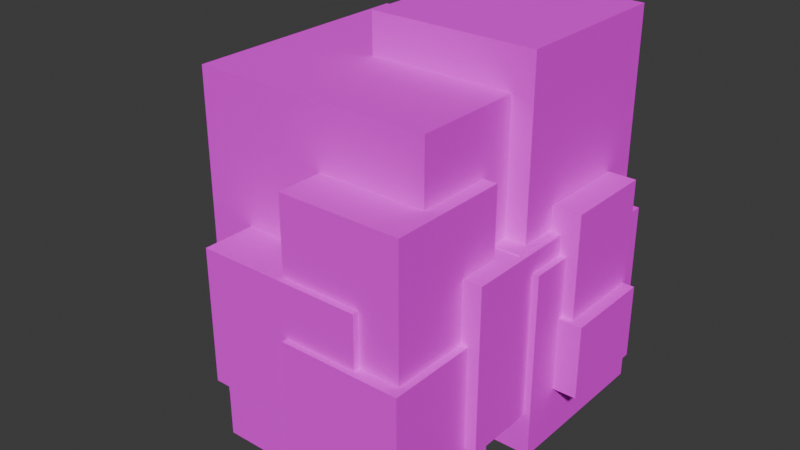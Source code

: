 # Source: SmackableRocks.blend  (saved by Blender 4.1.23; exported with 4.5.12 LTS)
import bpy
from mathutils import Matrix  # noqa: F401  (used for matrix-valued properties, if any)

bpy.ops.wm.read_factory_settings(use_empty=True)
scene = bpy.context.scene
scene.name = 'Scene'

# ---- collections
col_collection = bpy.data.collections.new('Collection'); scene.collection.children.link(col_collection)

# ---- images (referenced by path relative to the original .blend; pixels are not part of the script)
import os
ASSET_DIR = os.environ.get("B2B_ASSET_DIR", "")  # directory of the original .blend (textures are referenced by path, not embedded)
HERE = os.path.dirname(os.path.abspath(__file__))  # packed textures are extracted next to this script under _unpacked/

def load_image(name, relpath, width, height, colorspace="sRGB"):
    """Load a texture the original file referenced (path relative to the .blend, or extracted next to this script)."""
    p = next((c for c in (os.path.join(HERE, relpath), os.path.join(ASSET_DIR, relpath)) if relpath and os.path.exists(c)), "")
    if p:
        img = bpy.data.images.load(p, check_existing=True)
        img.name = name
    else:  # same state as the original file: an image datablock whose file is absent (Cycles renders it pink)
        img = bpy.data.images.new(name, width, height)
        img.source = "FILE"
        img.filepath = "//" + (relpath or name)
    img.colorspace_settings.name = colorspace
    return img
img_smackablerocks_png = load_image('SmackableRocks.png', 'SmackableRocks.png', 1024, 1024, 'sRGB')

# ---- materials (node trees are filled in below, after node groups)
mat_smackrock = bpy.data.materials.new('SmackRock')

# ---- material node trees
mat_smackrock.use_nodes = True; mat_smackrock.node_tree.nodes.clear()
_N = mat_smackrock.node_tree.nodes; _L = mat_smackrock.node_tree.links
n0 = _N.new('ShaderNodeBsdfPrincipled'); n0.name = 'Principled BSDF'; n0.location = (10, 300)
n0.inputs[2].default_value = 1.0
n0.inputs[3].default_value = 1.45
n0.inputs[25].default_value = 0.0
n1 = _N.new('ShaderNodeOutputMaterial'); n1.name = 'Material Output'; n1.location = (300, 300)
n2 = _N.new('ShaderNodeTexImage'); n2.name = 'Image Texture'; n2.location = (-338, 287)
n2.image = img_smackablerocks_png
n2.interpolation = 'Closest'
n3 = _N.new('ShaderNodeMath'); n3.name = 'Math'; n3.location = (0, 0)
n3.hide = True
n3.operation = 'GREATER_THAN'
_L.new(n0.outputs[0], n1.inputs[0])
_L.new(n2.outputs[0], n0.inputs[0])
_L.new(n2.outputs[1], n3.inputs[0])
_L.new(n3.outputs[0], n0.inputs[4])
n1.is_active_output = True

# ---- world
world_world = bpy.data.worlds.new('World'); scene.world = world_world
world_world.use_nodes = True; world_world.node_tree.nodes.clear()
_N = world_world.node_tree.nodes; _L = world_world.node_tree.links
n0 = _N.new('ShaderNodeOutputWorld'); n0.name = 'World Output'; n0.location = (300, 300)
n1 = _N.new('ShaderNodeBackground'); n1.name = 'Background'; n1.location = (10, 300)
n1.inputs[0].default_value = (0.05088, 0.05088, 0.05088, 1.0)
_L.new(n1.outputs[0], n0.inputs[0])
n0.is_active_output = True
world_world.color = (0.05088, 0.05088, 0.05088)
world_world.use_sun_shadow = False
world_world.sun_shadow_jitter_overblur = 0.0

# ---- meshes
me_cube_037 = bpy.data.meshes.new('Cube.037')
me_cube_037.from_pydata([(-0.1864, -1.905, -0.006468), (-0.1864, -1.905, 2.219), (-0.1864, 0.09499, -0.006468), (-0.1864, 0.09499, 2.219), (1.814, -1.905, -0.006468), (1.814, -1.905, 2.219), (1.814, 0.09499, -0.006468), (1.814, 0.09499, 2.219), (-0.6249, 1.867, 0.01303), (-0.6249, 1.867, 1.773), (0.9568, 1.867, 0.01303), (0.9568, 1.867, 1.773), (-0.6249, 0.2856, 0.01303), (-0.6249, 0.2856, 1.773), (0.9568, 0.2856, 0.01303), (0.9568, 0.2856, 1.773), (-0.9663, 0.4599, 0.5298), (-0.9663, 0.4599, 1.417), (-0.9663, 1.553, 0.5298), (-0.9663, 1.553, 1.417), (-0.6213, 0.4599, 0.5298), (-0.6213, 0.4599, 1.417), (-0.6213, 1.553, 0.5298), (-0.6213, 1.553, 1.417), (-2.128, -0.236, 0.109), (-2.128, -0.236, 1.728), (-0.673, -0.236, 0.109), (-0.673, -0.236, 1.728), (-2.128, -1.691, 0.109), (-2.128, -1.691, 1.728), (-0.673, -1.691, 0.109), (-0.673, -1.691, 1.728), (0.2501, -1.839, 0.6283), (0.2501, -1.839, 1.515), (1.343, -1.839, 0.6283), (1.343, -1.839, 1.515), (0.2501, -2.184, 0.6283), (0.2501, -2.184, 1.515), (1.343, -2.184, 0.6283), (1.343, -2.184, 1.515)], [], [(0, 1, 3, 2), (2, 3, 7, 6), (6, 7, 5, 4), (4, 5, 1, 0), (2, 6, 4, 0), (7, 3, 1, 5), (8, 9, 11, 10), (10, 11, 15, 14), (14, 15, 13, 12), (12, 13, 9, 8), (10, 14, 12, 8), (15, 11, 9, 13), (16, 17, 19, 18), (18, 19, 23, 22), (22, 23, 21, 20), (20, 21, 17, 16), (18, 22, 20, 16), (23, 19, 17, 21), (24, 25, 27, 26), (26, 27, 31, 30), (30, 31, 29, 28), (28, 29, 25, 24), (26, 30, 28, 24), (31, 27, 25, 29), (32, 33, 35, 34), (34, 35, 39, 38), (38, 39, 37, 36), (36, 37, 33, 32), (34, 38, 36, 32), (39, 35, 33, 37)])
_uv = me_cube_037.uv_layers.new(name='UVMap')
_uv.uv.foreach_set('vector', [0.3281, 0.5156, 0.3281, 0.6406, 0.4219, 0.6406, 0.4219, 0.5156, 0.09375, 0.5156, 0.09375, 0.6406, 0.1875, 0.6406, 0.1875, 0.5156, 0.4219, 0.5156, 0.4219, 0.6406, 0.3281, 0.6406, 0.3281, 0.5156, 0.1875, 0.5156, 0.1875, 0.6406, 0.09375, 0.6406, 0.09375, 0.5156, 0.04688, 0.6875, 0.1406, 0.6875, 0.1406, 0.5938, 0.04688, 0.5938, 0.3594, 0.9375, 0.2656, 0.9375, 0.2656, 0.8438, 0.3594, 0.8438, 0.2812, 0.5312, 0.2812, 0.6562, 0.375, 0.6562, 0.375, 0.5312, 0.04688, 0.5312, 0.04688, 0.6562, 0.1406, 0.6562, 0.1406, 0.5312, 0.375, 0.5312, 0.375, 0.6562, 0.2812, 0.6562, 0.2812, 0.5312, 0.1406, 0.5312, 0.1406, 0.6562, 0.04688, 0.6562, 0.04688, 0.5312, 0.04688, 0.6875, 0.1406, 0.6875, 0.1406, 0.5938, 0.04688, 0.5938, 0.3594, 0.9375, 0.2656, 0.9375, 0.2656, 0.8438, 0.3594, 0.8438, 0.375, 0.5469, 0.375, 0.625, 0.2812, 0.625, 0.2812, 0.5469, 0.04688, 0.25, 0.04688, 0.3438, 0.0625, 0.3438, 0.0625, 0.25, 0.04688, 0.5469, 0.04688, 0.6406, 0.1406, 0.6406, 0.1406, 0.5469, 0.0625, 0.25, 0.0625, 0.3438, 0.04688, 0.3438, 0.04688, 0.25, 0.1406, 0.5469, 0.1406, 0.5156, 0.04688, 0.5156, 0.04688, 0.5469, 0.1406, 0.6562, 0.1406, 0.6719, 0.04688, 0.6719, 0.04688, 0.6562, 0.2812, 0.5, 0.2812, 0.625, 0.375, 0.625, 0.375, 0.5, 0.04688, 0.5, 0.04688, 0.625, 0.1406, 0.625, 0.1406, 0.5, 0.375, 0.5, 0.375, 0.625, 0.2812, 0.625, 0.2812, 0.5, 0.1406, 0.5, 0.1406, 0.625, 0.04688, 0.625, 0.04688, 0.5, 0.04688, 0.6875, 0.1406, 0.6875, 0.1406, 0.5938, 0.04688, 0.5938, 0.3594, 0.9375, 0.2656, 0.9375, 0.2656, 0.8438, 0.3594, 0.8438, 0.375, 0.5469, 0.375, 0.6406, 0.2812, 0.6406, 0.2812, 0.5469, 0.04688, 0.25, 0.04688, 0.3438, 0.0625, 0.3438, 0.0625, 0.25, 0.04688, 0.5469, 0.04688, 0.6406, 0.1406, 0.6406, 0.1406, 0.5469, 0.0625, 0.25, 0.0625, 0.3438, 0.04688, 0.3438, 0.04688, 0.25, 0.1406, 0.5469, 0.1406, 0.5156, 0.04688, 0.5156, 0.04688, 0.5469, 0.1406, 0.6719, 0.1406, 0.6875, 0.04688, 0.6875, 0.04688, 0.6719])
me_cube_037.materials.append(mat_smackrock)
me_cube_037.update()
me_cube_063 = bpy.data.meshes.new('Cube.063')
me_cube_063.from_pydata([(-1.871, -0.3011, 0.001196), (-1.871, -0.3011, 2.226), (-1.871, 1.699, 0.001196), (-1.871, 1.699, 2.226), (0.1295, -0.3011, 0.001196), (0.1295, -0.3011, 2.226), (0.1295, 1.699, 0.001196), (0.1295, 1.699, 2.226), (0.8118, -2.048, -0.0001472), (0.8118, -2.048, 1.76), (-0.7699, -2.048, -0.0001472), (-0.7699, -2.048, 1.76), (0.8118, -0.4662, -0.0001472), (0.8118, -0.4662, 1.76), (-0.7699, -0.4662, -0.0001472), (-0.7699, -0.4662, 1.76), (1.153, -0.6405, 0.2237), (1.153, -0.6405, 1.273), (1.153, -1.734, 0.2237), (1.153, -1.734, 1.273), (0.8083, -0.6405, 0.2237), (0.8083, -0.6405, 1.273), (0.8083, -1.734, 0.2237), (0.8083, -1.734, 1.273), (1.996, 0.1562, 0.001357), (1.996, 0.1562, 1.62), (0.5415, 0.1562, 0.001357), (0.5415, 0.1562, 1.62), (1.996, 1.611, 0.001357), (1.996, 1.611, 1.62), (0.5415, 1.611, 0.001357), (0.5415, 1.611, 1.62), (-1.409, 2.048, 0.5057), (-1.409, 2.048, 1.361), (-0.3158, 2.048, 0.5057), (-0.3158, 2.048, 1.361), (-1.409, 1.703, 0.5057), (-1.409, 1.703, 1.361), (-0.3158, 1.703, 0.5057), (-0.3158, 1.703, 1.361)], [], [(0, 1, 3, 2), (2, 3, 7, 6), (6, 7, 5, 4), (4, 5, 1, 0), (2, 6, 4, 0), (7, 3, 1, 5), (8, 9, 11, 10), (10, 11, 15, 14), (14, 15, 13, 12), (12, 13, 9, 8), (10, 14, 12, 8), (15, 11, 9, 13), (16, 17, 19, 18), (18, 19, 23, 22), (22, 23, 21, 20), (20, 21, 17, 16), (18, 22, 20, 16), (23, 19, 17, 21), (24, 25, 27, 26), (26, 27, 31, 30), (30, 31, 29, 28), (28, 29, 25, 24), (26, 30, 28, 24), (31, 27, 25, 29), (32, 33, 35, 34), (34, 35, 39, 38), (38, 39, 37, 36), (36, 37, 33, 32), (34, 38, 36, 32), (39, 35, 33, 37)])
_uv = me_cube_063.uv_layers.new(name='UVMap')
_uv.uv.foreach_set('vector', [0.3281, 0.5156, 0.3281, 0.7656, 0.4219, 0.7656, 0.4219, 0.5156, 0.07812, 0.5156, 0.07812, 0.7656, 0.1719, 0.7656, 0.1719, 0.5156, 0.3438, 0.5, 0.3438, 0.75, 0.25, 0.75, 0.25, 0.5, 0.1719, 0.5156, 0.1719, 0.7656, 0.07812, 0.7656, 0.07812, 0.5156, 0.07812, 0.75, 0.1719, 0.75, 0.1719, 0.5625, 0.07812, 0.5625, 0.3906, 0.9375, 0.2656, 0.9375, 0.2656, 0.8125, 0.3906, 0.8125, 0.2812, 0.5156, 0.2812, 0.7656, 0.375, 0.7656, 0.375, 0.5156, 0.07812, 0.5156, 0.07812, 0.7656, 0.1719, 0.7656, 0.1719, 0.5156, 0.375, 0.5156, 0.375, 0.7656, 0.2812, 0.7656, 0.2812, 0.5156, 0.1719, 0.5, 0.1719, 0.75, 0.07812, 0.75, 0.07812, 0.5, 0.07812, 0.75, 0.1719, 0.75, 0.1719, 0.5625, 0.07812, 0.5625, 0.4375, 0.875, 0.3438, 0.875, 0.3438, 0.7812, 0.4375, 0.7812, 0.375, 0.6094, 0.375, 0.7031, 0.2812, 0.7031, 0.2812, 0.6094, 0.04688, 0.25, 0.04688, 0.3438, 0.0625, 0.3438, 0.0625, 0.25, 0.04688, 0.5781, 0.04688, 0.7344, 0.1406, 0.7344, 0.1406, 0.5781, 0.0625, 0.25, 0.0625, 0.3438, 0.04688, 0.3438, 0.04688, 0.25, 0.1406, 0.625, 0.1406, 0.5625, 0.04688, 0.5625, 0.04688, 0.625, 0.1406, 0.7031, 0.1406, 0.7188, 0.04688, 0.7188, 0.04688, 0.7031, 0.2812, 0.5156, 0.2812, 0.7656, 0.375, 0.7656, 0.375, 0.5156, 0.07812, 0.5156, 0.07812, 0.7656, 0.1719, 0.7656, 0.1719, 0.5156, 0.375, 0.5156, 0.375, 0.7656, 0.2812, 0.7656, 0.2812, 0.5156, 0.2031, 0.5156, 0.2031, 0.7656, 0.1094, 0.7656, 0.1094, 0.5156, 0.07812, 0.75, 0.1719, 0.75, 0.1719, 0.5625, 0.07812, 0.5625, 0.4062, 0.9375, 0.3125, 0.9375, 0.3125, 0.8438, 0.4062, 0.8438, 0.375, 0.5469, 0.375, 0.6406, 0.2812, 0.6406, 0.2812, 0.5469, 0.04688, 0.25, 0.04688, 0.3438, 0.0625, 0.3438, 0.0625, 0.25, 0.04688, 0.5469, 0.04688, 0.6406, 0.1406, 0.6406, 0.1406, 0.5469, 0.0625, 0.25, 0.0625, 0.3438, 0.04688, 0.3438, 0.04688, 0.25, 0.1406, 0.5469, 0.1406, 0.5156, 0.04688, 0.5156, 0.04688, 0.5469, 0.1406, 0.6719, 0.1406, 0.6875, 0.04688, 0.6875, 0.04688, 0.6719])
me_cube_063.materials.append(mat_smackrock)
me_cube_063.update()
me_cube_023 = bpy.data.meshes.new('Cube.023')
me_cube_023.from_pydata([(-1.0, -1.0, 0.0), (-1.0, -1.0, 2.225), (-1.0, 1.0, 0.0), (-1.0, 1.0, 2.225), (1.0, -1.0, 0.0), (1.0, -1.0, 2.225), (1.0, 1.0, 0.0), (1.0, 1.0, 2.225), (-1.404, -0.6911, 0.003002), (-1.404, -0.6911, 1.925), (-1.404, 0.6911, 0.003002), (-1.404, 0.6911, 1.925), (-0.9681, -0.6911, 0.003002), (-0.9681, -0.6911, 1.925), (-0.9681, 0.6911, 0.003002), (-0.9681, 0.6911, 1.925), (0.7796, -1.432, 0.003002), (0.7796, -1.432, 1.124), (-0.6025, -1.432, 0.003002), (-0.6025, -1.432, 1.124), (0.7796, -0.9955, 0.003002), (0.7796, -0.9955, 1.124), (-0.6025, -0.9955, 0.003002), (-0.6025, -0.9955, 1.124), (1.34, 0.7143, 0.3631), (1.34, 0.7143, 1.8), (1.34, -0.7692, 0.3631), (1.34, -0.7692, 1.8), (-0.1434, 0.7143, 0.3631), (-0.1434, 0.7143, 1.8), (-0.1434, -0.7692, 0.3631), (-0.1434, -0.7692, 1.8), (0.7141, 1.364, -0.1163), (0.7141, 1.364, 1.321), (0.7141, -0.12, -0.1163), (0.7141, -0.12, 1.321), (-0.7694, 1.364, -0.1163), (-0.7694, 1.364, 1.321), (-0.7694, -0.12, -0.1163), (-0.7694, -0.12, 1.321)], [], [(0, 1, 3, 2), (2, 3, 7, 6), (6, 7, 5, 4), (4, 5, 1, 0), (2, 6, 4, 0), (7, 3, 1, 5), (8, 9, 11, 10), (10, 11, 15, 14), (14, 15, 13, 12), (12, 13, 9, 8), (10, 14, 12, 8), (15, 11, 9, 13), (16, 17, 19, 18), (18, 19, 23, 22), (22, 23, 21, 20), (20, 21, 17, 16), (18, 22, 20, 16), (23, 19, 17, 21), (24, 25, 27, 26), (26, 27, 31, 30), (30, 31, 29, 28), (28, 29, 25, 24), (26, 30, 28, 24), (31, 27, 25, 29), (32, 33, 35, 34), (34, 35, 39, 38), (38, 39, 37, 36), (36, 37, 33, 32), (34, 38, 36, 32), (39, 35, 33, 37)])
_uv = me_cube_023.uv_layers.new(name='UVMap')
_uv.uv.foreach_set('vector', [0.25, 0.5, 0.25, 0.7125, 0.4375, 0.7125, 0.4375, 0.5, 0.03125, 0.5, 0.03125, 0.7125, 0.2188, 0.7125, 0.2188, 0.5, 0.4375, 0.5, 0.4375, 0.7125, 0.25, 0.7125, 0.25, 0.5, 0.2188, 0.5, 0.2188, 0.7125, 0.03125, 0.7125, 0.03125, 0.5, 0.03125, 0.7188, 0.2188, 0.7188, 0.2188, 0.5312, 0.03125, 0.5312, 0.4375, 0.9688, 0.25, 0.9688, 0.25, 0.7812, 0.4375, 0.7812, 0.4375, 0.5, 0.4375, 0.7656, 0.25, 0.7656, 0.25, 0.5, 0.03125, 0.2188, 0.03125, 0.4844, 0.07812, 0.4844, 0.07812, 0.2188, 0.03125, 0.5, 0.03125, 0.7656, 0.2188, 0.7656, 0.2188, 0.5, 0.07812, 0.2188, 0.07812, 0.4844, 0.03125, 0.4844, 0.03125, 0.2188, 0.2188, 0.5312, 0.2188, 0.5, 0.03125, 0.5, 0.03125, 0.5312, 0.2188, 0.7188, 0.2188, 0.7656, 0.03125, 0.7656, 0.03125, 0.7188, 0.4375, 0.5, 0.4375, 0.6549, 0.25, 0.6549, 0.25, 0.5, 0.03125, 0.2188, 0.03125, 0.3737, 0.07812, 0.3737, 0.07812, 0.2188, 0.03125, 0.5, 0.03125, 0.6549, 0.2188, 0.6549, 0.2188, 0.5, 0.07812, 0.2188, 0.07812, 0.3737, 0.03125, 0.3737, 0.03125, 0.2188, 0.2188, 0.5312, 0.2188, 0.5, 0.03125, 0.5, 0.03125, 0.5312, 0.2188, 0.7188, 0.2188, 0.7656, 0.03125, 0.7656, 0.03125, 0.7188, 0.25, 0.5, 0.25, 0.685, 0.4375, 0.685, 0.4375, 0.5, 0.03125, 0.5, 0.03125, 0.685, 0.2188, 0.685, 0.2188, 0.5, 0.4375, 0.5, 0.4375, 0.685, 0.25, 0.685, 0.25, 0.5, 0.2188, 0.5, 0.2188, 0.685, 0.03125, 0.685, 0.03125, 0.5, 0.03125, 0.7188, 0.2188, 0.7188, 0.2188, 0.5312, 0.03125, 0.5312, 0.4375, 0.9688, 0.25, 0.9688, 0.25, 0.8125, 0.4375, 0.8125, 0.25, 0.5, 0.25, 0.685, 0.4375, 0.685, 0.4375, 0.5, 0.03125, 0.5, 0.03125, 0.685, 0.2188, 0.685, 0.2188, 0.5, 0.4375, 0.5, 0.4375, 0.685, 0.25, 0.685, 0.25, 0.5, 0.2188, 0.5, 0.2188, 0.685, 0.03125, 0.685, 0.03125, 0.5, 0.03125, 0.7188, 0.2188, 0.7188, 0.2188, 0.5312, 0.03125, 0.5312, 0.4375, 0.9688, 0.25, 0.9688, 0.25, 0.8125, 0.4375, 0.8125])
me_cube_023.materials.append(mat_smackrock)
me_cube_023.update()
me_cube_012 = bpy.data.meshes.new('Cube.012')
me_cube_012.from_pydata([(-1.0, -1.0, 9.537e-07), (-1.0, -1.0, 2.781), (-1.0, 1.0, 9.537e-07), (-1.0, 1.0, 2.781), (1.0, -1.0, 9.537e-07), (1.0, -1.0, 2.781), (1.0, 1.0, 9.537e-07), (1.0, 1.0, 2.781), (-1.23, -0.6911, 0.003001), (-1.23, -0.6911, 1.925), (-1.23, 0.6911, 0.003001), (-1.23, 0.6911, 1.925), (-0.7942, -0.6911, 0.003001), (-0.7942, -0.6911, 1.925), (-0.7942, 0.6911, 0.003001), (-0.7942, 0.6911, 1.925), (0.7796, -1.432, 0.5144), (0.7796, -1.432, 1.636), (-0.6025, -1.432, 0.5144), (-0.6025, -1.432, 1.636), (0.7796, -0.9955, 0.5144), (0.7796, -0.9955, 1.636), (-0.6025, -0.9955, 0.5144), (-0.6025, -0.9955, 1.636), (1.224, 1.248, 0.2763), (1.224, 1.248, 1.713), (1.224, -0.2359, 0.2763), (1.224, -0.2359, 1.713), (-0.2593, 1.248, 0.2763), (-0.2593, 1.248, 1.713), (-0.2593, -0.2359, 0.2763), (-0.2593, -0.2359, 1.713)], [], [(0, 1, 3, 2), (2, 3, 7, 6), (6, 7, 5, 4), (4, 5, 1, 0), (2, 6, 4, 0), (7, 3, 1, 5), (8, 9, 11, 10), (10, 11, 15, 14), (14, 15, 13, 12), (12, 13, 9, 8), (10, 14, 12, 8), (15, 11, 9, 13), (16, 17, 19, 18), (18, 19, 23, 22), (22, 23, 21, 20), (20, 21, 17, 16), (18, 22, 20, 16), (23, 19, 17, 21), (24, 25, 27, 26), (26, 27, 31, 30), (30, 31, 29, 28), (28, 29, 25, 24), (26, 30, 28, 24), (31, 27, 25, 29)])
_uv = me_cube_012.uv_layers.new(name='UVMap')
_uv.uv.foreach_set('vector', [0.25, 0.5, 0.25, 0.7656, 0.4375, 0.7656, 0.4375, 0.5, 0.03125, 0.5, 0.03125, 0.7656, 0.2188, 0.7656, 0.2188, 0.5, 0.4375, 0.5, 0.4375, 0.7656, 0.25, 0.7656, 0.25, 0.5, 0.2188, 0.5, 0.2188, 0.7656, 0.03125, 0.7656, 0.03125, 0.5, 0.03125, 0.7188, 0.2188, 0.7188, 0.2188, 0.5312, 0.03125, 0.5312, 0.4375, 0.9688, 0.25, 0.9688, 0.25, 0.7812, 0.4375, 0.7812, 0.4375, 0.5, 0.4375, 0.7656, 0.25, 0.7656, 0.25, 0.5, 0.03125, 0.2188, 0.03125, 0.4844, 0.07812, 0.4844, 0.07812, 0.2188, 0.03125, 0.5, 0.03125, 0.7656, 0.2188, 0.7656, 0.2188, 0.5, 0.07812, 0.2188, 0.07812, 0.4844, 0.03125, 0.4844, 0.03125, 0.2188, 0.2188, 0.5312, 0.2188, 0.5, 0.03125, 0.5, 0.03125, 0.5312, 0.2188, 0.7188, 0.2188, 0.7656, 0.03125, 0.7656, 0.03125, 0.7188, 0.4375, 0.5, 0.4375, 0.6549, 0.25, 0.6549, 0.25, 0.5, 0.03125, 0.2188, 0.03125, 0.3737, 0.07812, 0.3737, 0.07812, 0.2188, 0.03125, 0.5, 0.03125, 0.6549, 0.2188, 0.6549, 0.2188, 0.5, 0.07812, 0.2188, 0.07812, 0.3737, 0.03125, 0.3737, 0.03125, 0.2188, 0.2188, 0.5312, 0.2188, 0.5, 0.03125, 0.5, 0.03125, 0.5312, 0.2188, 0.7188, 0.2188, 0.7656, 0.03125, 0.7656, 0.03125, 0.7188, 0.25, 0.5, 0.25, 0.685, 0.4375, 0.685, 0.4375, 0.5, 0.03125, 0.5, 0.03125, 0.685, 0.2188, 0.685, 0.2188, 0.5, 0.4375, 0.5, 0.4375, 0.685, 0.25, 0.685, 0.25, 0.5, 0.2188, 0.5, 0.2188, 0.685, 0.03125, 0.685, 0.03125, 0.5, 0.03125, 0.7188, 0.2188, 0.7188, 0.2188, 0.5312, 0.03125, 0.5312, 0.4375, 0.9688, 0.25, 0.9688, 0.25, 0.8125, 0.4375, 0.8125])
me_cube_012.materials.append(mat_smackrock)
me_cube_012.update()

# ---- objects
ob_rocks_001 = bpy.data.objects.new('Rocks.001', me_cube_037)
ob_rocks = bpy.data.objects.new('Rocks', me_cube_063)
ob_rock_001 = bpy.data.objects.new('Rock.001', me_cube_023)
ob_rock = bpy.data.objects.new('Rock', me_cube_012)

# ---- transforms, parenting, visibility, modifiers, constraints
ob_rocks_001.location = (0.0, 0.0, 0.0)
ob_rocks_001.rotation_euler = (0.0, -0.0, 1.571)
ob_rocks_001.scale = (0.03667, 0.03667, 0.03667)
ob_rocks.location = (0.0, 0.0, 0.0)
ob_rocks.rotation_euler = (0.0, -0.0, -1.571)
ob_rocks.scale = (0.03653, 0.03653, 0.07396)
ob_rock_001.location = (0.0, 0.0, 0.0)
ob_rock_001.scale = (0.04996, 0.04996, 0.04996)
ob_rock.location = (0.0, 0.0, 0.0)
ob_rock.scale = (0.05284, 0.05284, 0.05284)

# ---- collection membership
col_collection.objects.link(ob_rocks_001)
col_collection.objects.link(ob_rocks)
col_collection.objects.link(ob_rock_001)
col_collection.objects.link(ob_rock)

# ---- scene / render settings (as saved in the file)
scene.frame_start = 1; scene.frame_end = 250; scene.frame_set(1)
scene.render.engine = 'BLENDER_EEVEE_NEXT'
scene.cycles.sampling_pattern = 'TABULATED_SOBOL'
scene.eevee.ray_tracing_options.trace_max_roughness = 0.0
bpy.context.view_layer.update()

# ---- added for rendering (the .blend has no active camera and no usable light): camera, sun
cam_auto = bpy.data.cameras.new('AutoCamera')
cam_auto.lens = 50.0
cam_auto.sensor_width = 36.0
cam_auto.clip_end = 1000.0
ob_auto_camera = bpy.data.objects.new('AutoCamera', cam_auto)
scene.collection.objects.link(ob_auto_camera)
ob_auto_camera.location = (0.255131, -0.307849, 0.281422)
ob_auto_camera.rotation_euler = (1.09748, -7.21219e-08, 0.694738)
scene.camera = ob_auto_camera
light_auto_sun = bpy.data.lights.new('AutoSun', 'SUN')
light_auto_sun.energy = 3.0
light_auto_sun.angle = 0.0523599
ob_auto_sun = bpy.data.objects.new('AutoSun', light_auto_sun)
scene.collection.objects.link(ob_auto_sun)
ob_auto_sun.rotation_euler = (0.872665, 0.174533, 0.523599)
bpy.context.view_layer.update()
